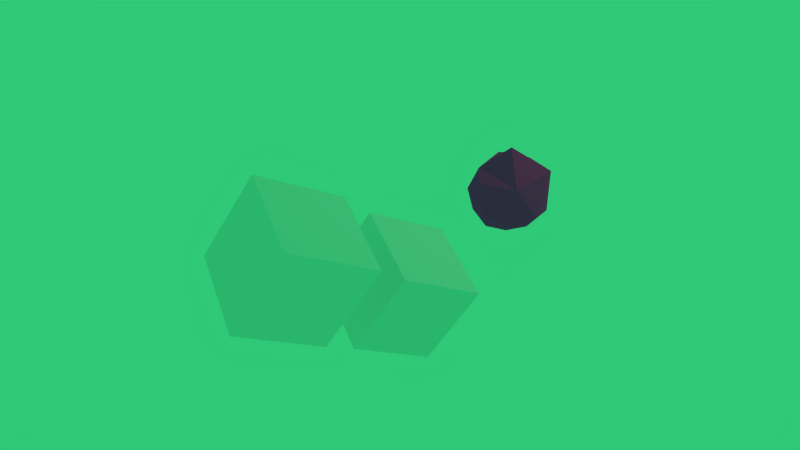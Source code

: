 # Source: Experimentando_com_o_Tutorial.blend  (saved by Blender 2.73.0; exported with 4.5.12 LTS)
import bpy
from mathutils import Matrix  # noqa: F401  (used for matrix-valued properties, if any)

bpy.ops.wm.read_factory_settings(use_empty=True)
scene = bpy.context.scene
scene.name = 'Scene'

# ---- collections
col_collection_1 = bpy.data.collections.new('Collection 1'); scene.collection.children.link(col_collection_1)

# ---- materials (node trees are filled in below, after node groups)
mat_material_001 = bpy.data.materials.new('Material.001')
mat_material_001.alpha_threshold = 0.0
mat_material_001.diffuse_color = (0.7991, 0.05448, 0.2831, 1.0)
mat_material_001.roughness = 0.5
mat_material = bpy.data.materials.new('Material')
mat_material.alpha_threshold = 0.0
mat_material.roughness = 0.5
mat_material.line_color = (0.0, 0.0, 0.0, 1.0)

# ---- material node trees
mat_material_001.use_nodes = True; mat_material_001.node_tree.nodes.clear()
_N = mat_material_001.node_tree.nodes; _L = mat_material_001.node_tree.links
n0 = _N.new('ShaderNodeOutputMaterial'); n0.name = 'Material Output'; n0.location = (300, 300)
n1 = _N.new('ShaderNodeBsdfDiffuse'); n1.name = 'Diffuse BSDF'; n1.location = (10, 300)
n1.inputs[0].default_value = (0.8, 0.05383, 0.2851, 1.0)
n1.inputs[1].default_value = 0.7372
_L.new(n1.outputs[0], n0.inputs[0])
n0.is_active_output = True

# ---- world
world_world = bpy.data.worlds.new('World'); scene.world = world_world
world_world.use_nodes = True; world_world.node_tree.nodes.clear()
_N = world_world.node_tree.nodes; _L = world_world.node_tree.links
n0 = _N.new('ShaderNodeOutputWorld'); n0.name = 'World Output'; n0.location = (300, 300)
n1 = _N.new('ShaderNodeBackground'); n1.name = 'Background'; n1.location = (110, 300)
n1.inputs[0].default_value = (0.02835, 0.5815, 0.1878, 1.0)
_L.new(n1.outputs[0], n0.inputs[0])
n0.is_active_output = True
world_world.color = (0.02835, 0.5815, 0.1878)
world_world.use_sun_shadow = False
world_world.sun_shadow_jitter_overblur = 0.0
world_world.cycles.sampling_method = 'MANUAL'
world_world.cycles.sample_map_resolution = 256

# ---- cameras
cam_camera = bpy.data.cameras.new('Camera')
cam_camera.clip_end = 100.0
cam_camera.lens = 35.0
cam_camera.sensor_width = 32.0
cam_camera.sensor_height = 18.0
cam_camera.ortho_scale = 7.314
cam_camera.dof.focus_distance = 0.0

# ---- lights
light_lamp = bpy.data.lights.new('Lamp', 'POINT')
light_lamp.transmission_factor = 0.0
light_lamp.cutoff_distance = 30.0
light_lamp.energy = 100.0
light_lamp.shadow_buffer_clip_start = 1.001
light_lamp.shadow_soft_size = 0.1
light_lamp.shadow_maximum_resolution = 0.006
light_lamp.use_absolute_resolution = True
light_lamp.cycles.use_multiple_importance_sampling = False

# ---- meshes
me_icosphere = bpy.data.meshes.new('Icosphere')
me_icosphere.from_pydata([(0.0, 0.0, -1.0), (0.7236, -0.5257, -0.4472), (-0.2764, -0.8506, -0.4472), (-0.8944, 0.0, -0.4472), (-0.2764, 0.8506, -0.4472), (0.7236, 0.5257, -0.4472), (0.2764, -0.8506, 0.4472), (-0.7236, -0.5257, 0.4472), (-0.7236, 0.5257, 0.4472), (0.2764, 0.8506, 0.4472), (0.8944, 0.0, 0.4472), (0.0, 0.0, 1.0), (-0.1625, -0.5, -0.8507), (0.4253, -0.309, -0.8507), (0.2629, -0.809, -0.5257), (0.8506, 0.0, -0.5257), (0.4253, 0.309, -0.8507), (-0.5257, 0.0, -0.8507), (-0.6882, -0.5, -0.5257), (-0.1625, 0.5, -0.8507), (-0.6882, 0.5, -0.5257), (0.2629, 0.809, -0.5257), (0.9511, -0.309, 0.0), (0.9511, 0.309, 0.0), (0.0, -1.0, 0.0), (0.5878, -0.809, 0.0), (-0.9511, -0.309, 0.0), (-0.5878, -0.809, 0.0), (-0.5878, 0.809, 0.0), (-0.9511, 0.309, 0.0), (0.5878, 0.809, 0.0), (0.0, 1.0, 0.0), (0.9065, -0.7536, 0.5719), (-0.2629, -0.809, 0.5257), (-0.8506, 0.0, 0.5257), (-0.2629, 0.809, 0.5257), (0.6882, 0.5, 0.5257), (-0.08577, -0.7957, 1.122), (0.5588, 0.137, 1.185), (-0.4253, -0.309, 0.8507), (-0.4253, 0.309, 0.8507), (0.1625, 0.5, 0.8507)], [], [(0, 13, 12), (1, 13, 15), (0, 12, 17), (0, 17, 19), (0, 19, 16), (1, 15, 22), (2, 14, 24), (3, 18, 26), (4, 20, 28), (5, 21, 30), (1, 22, 25), (2, 24, 27), (3, 26, 29), (4, 28, 31), (5, 30, 23), (6, 32, 37), (7, 33, 39), (8, 34, 40), (9, 35, 41), (10, 36, 38), (38, 41, 11), (38, 36, 41), (36, 9, 41), (41, 40, 11), (41, 35, 40), (35, 8, 40), (40, 39, 11), (40, 34, 39), (34, 7, 39), (39, 37, 11), (39, 33, 37), (33, 6, 37), (37, 38, 11), (37, 32, 38), (32, 10, 38), (23, 36, 10), (23, 30, 36), (30, 9, 36), (31, 35, 9), (31, 28, 35), (28, 8, 35), (29, 34, 8), (29, 26, 34), (26, 7, 34), (27, 33, 7), (27, 24, 33), (24, 6, 33), (25, 32, 6), (25, 22, 32), (22, 10, 32), (30, 31, 9), (30, 21, 31), (21, 4, 31), (28, 29, 8), (28, 20, 29), (20, 3, 29), (26, 27, 7), (26, 18, 27), (18, 2, 27), (24, 25, 6), (24, 14, 25), (14, 1, 25), (22, 23, 10), (22, 15, 23), (15, 5, 23), (16, 21, 5), (16, 19, 21), (19, 4, 21), (19, 20, 4), (19, 17, 20), (17, 3, 20), (17, 18, 3), (17, 12, 18), (12, 2, 18), (15, 16, 5), (15, 13, 16), (13, 0, 16), (12, 14, 2), (12, 13, 14), (13, 1, 14)])
me_icosphere.materials.append(mat_material_001)
me_icosphere.use_remesh_preserve_volume = False
me_icosphere.use_remesh_preserve_attributes = False
me_icosphere.use_mirror_vertex_groups = False
me_icosphere.update()
me_cube_001 = bpy.data.meshes.new('Cube.001')
me_cube_001.from_pydata([(-1.0, -1.0, -1.0), (-1.0, 1.0, -1.0), (1.0, 1.0, -1.0), (1.0, -1.0, -1.0), (-1.0, -1.0, 1.0), (-1.0, 1.0, 1.0), (1.0, 1.0, 1.0), (1.0, -1.0, 1.0)], [], [(4, 5, 1, 0), (5, 6, 2, 1), (6, 7, 3, 2), (7, 4, 0, 3), (0, 1, 2, 3), (7, 6, 5, 4)])
me_cube_001.use_remesh_preserve_volume = False
me_cube_001.use_remesh_preserve_attributes = False
me_cube_001.use_mirror_vertex_groups = False
me_cube_001.update()
me_cube = bpy.data.meshes.new('Cube')
me_cube.from_pydata([(1.0, 1.0, -1.0), (1.0, -1.0, -1.0), (-1.0, -1.0, -1.0), (-1.0, 1.0, -1.0), (1.0, 1.0, 1.0), (1.0, -1.0, 1.0), (-1.0, -1.0, 1.0), (-1.0, 1.0, 1.0), (1.0, 0.5544, -1.0), (-1.0, 0.5544, -1.0), (1.0, 0.5544, 1.0), (-1.0, 0.5544, 1.0), (1.0, -0.6986, -1.0), (1.0, -0.6986, 1.0), (-1.0, -0.6986, -1.0), (-1.0, -0.6986, 1.0), (0.5606, 1.0, -1.0), (0.5606, -1.0, -1.0), (0.5606, 1.0, 1.0), (0.5606, -1.0, 1.0), (0.5606, 0.5544, 1.0), (0.5606, 0.5544, -1.0), (0.5606, -0.6986, 1.0), (0.5606, -0.6986, -1.0), (-0.6621, 1.0, -1.0), (-0.6621, -1.0, -1.0), (-0.6621, 1.0, 1.0), (-0.6621, -1.0, 1.0), (-0.6621, 0.5544, -1.0), (-0.6621, -0.6986, -1.0), (-0.6621, 0.5544, 1.0), (-0.6621, -0.6986, 1.0)], [], [(29, 25, 2, 14), (31, 15, 6, 27), (12, 13, 5, 1), (25, 27, 6, 2), (9, 11, 7, 3), (26, 24, 3, 7), (14, 15, 11, 9), (0, 4, 10, 8), (26, 7, 11, 30), (24, 28, 9, 3), (2, 6, 15, 14), (8, 10, 13, 12), (30, 11, 15, 31), (28, 29, 14, 9), (8, 12, 23, 21), (10, 20, 22, 13), (0, 8, 21, 16), (4, 18, 20, 10), (4, 0, 16, 18), (1, 5, 19, 17), (13, 22, 19, 5), (12, 1, 17, 23), (21, 23, 29, 28), (20, 30, 31, 22), (16, 21, 28, 24), (18, 26, 30, 20), (18, 16, 24, 26), (17, 19, 27, 25), (22, 31, 27, 19), (23, 17, 25, 29)])
me_cube.materials.append(mat_material)
me_cube.use_remesh_preserve_volume = False
me_cube.use_remesh_preserve_attributes = False
me_cube.use_mirror_vertex_groups = False
me_cube.update()

# ---- objects
ob_satellite = bpy.data.objects.new('Satellite', me_icosphere)
ob_box_etc = bpy.data.objects.new('Box etc', me_cube_001)
ob_box = bpy.data.objects.new('Box', me_cube)
ob_lamp = bpy.data.objects.new('Lamp', light_lamp)
ob_camera = bpy.data.objects.new('Camera', cam_camera)

# ---- transforms, parenting, visibility, modifiers, constraints
ob_satellite.location = (-2.383, 3.448, 1.629)
ob_satellite.lineart.crease_threshold = 0.0
_m = ob_satellite.modifiers.new('Decimate', 'DECIMATE')
_m.ratio = 0.5921
ob_box_etc.location = (0.7541, -3.487, 0.7343)
ob_box_etc.lineart.crease_threshold = 0.0
ob_box.location = (-0.01669, -0.08345, -8.699e-09)
ob_box.lock_rotations_4d = False
ob_box.empty_display_type = 'ARROWS'
ob_box.lineart.crease_threshold = 0.0
ob_lamp.location = (-2.087, 2.887, 8.684)
ob_lamp.rotation_euler = (-2.163, -0.8387, 4.262)
ob_lamp.lock_rotations_4d = False
ob_lamp.empty_display_type = 'ARROWS'
ob_lamp.color = (0.0, 0.0, 0.0, 0.0)
ob_lamp.lineart.crease_threshold = 0.0
ob_camera.location = (11.29, -11.69, 9.295)
ob_camera.rotation_euler = (1.019, -0.5479, 1.129)
ob_camera.lock_rotations_4d = False
ob_camera.empty_display_type = 'ARROWS'
ob_camera.color = (0.0, 0.0, 0.0, 0.0)
ob_camera.display_type = 'WIRE'
ob_camera.lineart.crease_threshold = 0.0

# ---- collection membership
col_collection_1.objects.link(ob_satellite)
col_collection_1.objects.link(ob_box_etc)
col_collection_1.objects.link(ob_box)
col_collection_1.objects.link(ob_lamp)
col_collection_1.objects.link(ob_camera)

# ---- scene / render settings (as saved in the file)
scene.camera = ob_camera
scene.frame_start = 1; scene.frame_end = 250; scene.frame_set(1)
scene.render.engine = 'CYCLES'
scene.render.image_settings.color_mode = 'RGB'
scene.render.resolution_x = 1366
scene.render.resolution_y = 768
scene.render.dither_intensity = 0.0
scene.cycles.use_denoising = False
scene.cycles.samples = 100
scene.cycles.sampling_pattern = 'TABULATED_SOBOL'
scene.cycles.light_sampling_threshold = 0.0
scene.cycles.use_adaptive_sampling = False
scene.cycles.use_light_tree = False
scene.cycles.blur_glossy = 0.0
scene.cycles.pixel_filter_type = 'GAUSSIAN'
scene.cycles.sample_clamp_indirect = 0.0
scene.view_settings.view_transform = 'Standard'
bpy.context.view_layer.update()
